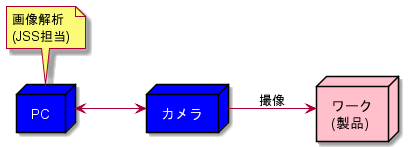

The diagram above was rendered by PlantUML. Its source (embedded in the PNG):
@startuml 最終外観検査構成

left to right direction

node PC as pc #blue;text:white


node "カメラ" as camera #blue;text:white
pc <--> camera

node "ワーク\n(製品)" as work #pink
camera --> work : 撮像

note top of pc : 画像解析\n(JSS担当)

@enduml